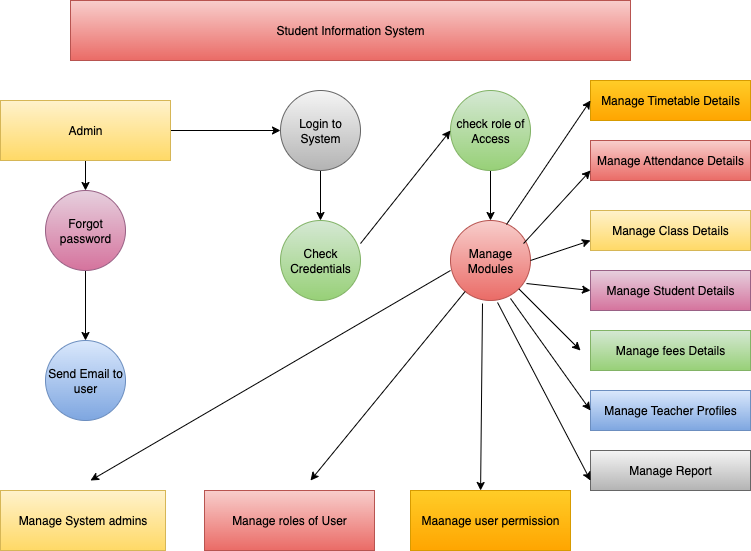

The diagram above was exported from draw.io. Its source (the exported page's mxGraphModel, read from the mxfile embedded in the PNG):
<mxGraphModel dx="928" dy="515" grid="1" gridSize="10" guides="1" tooltips="1" connect="1" arrows="1" fold="1" page="1" pageScale="1" pageWidth="827" pageHeight="1169" math="0" shadow="0">
  <root>
    <mxCell id="0" />
    <mxCell id="1" parent="0" />
    <mxCell id="vxfcboNXOvaCkR4_cRUF-1" value="Student Information System" style="rounded=0;whiteSpace=wrap;html=1;fillColor=#f8cecc;strokeColor=#b85450;gradientColor=#ea6b66;" vertex="1" parent="1">
      <mxGeometry x="110" y="30" width="560" height="60" as="geometry" />
    </mxCell>
    <mxCell id="vxfcboNXOvaCkR4_cRUF-21" value="" style="edgeStyle=orthogonalEdgeStyle;rounded=0;orthogonalLoop=1;jettySize=auto;html=1;" edge="1" parent="1" source="vxfcboNXOvaCkR4_cRUF-2" target="vxfcboNXOvaCkR4_cRUF-3">
      <mxGeometry relative="1" as="geometry" />
    </mxCell>
    <mxCell id="vxfcboNXOvaCkR4_cRUF-22" value="" style="edgeStyle=orthogonalEdgeStyle;rounded=0;orthogonalLoop=1;jettySize=auto;html=1;" edge="1" parent="1" source="vxfcboNXOvaCkR4_cRUF-2" target="vxfcboNXOvaCkR4_cRUF-6">
      <mxGeometry relative="1" as="geometry" />
    </mxCell>
    <mxCell id="vxfcboNXOvaCkR4_cRUF-2" value="Admin" style="rounded=0;whiteSpace=wrap;html=1;fillColor=#fff2cc;gradientColor=#ffd966;strokeColor=#d6b656;" vertex="1" parent="1">
      <mxGeometry x="40" y="130" width="170" height="60" as="geometry" />
    </mxCell>
    <mxCell id="vxfcboNXOvaCkR4_cRUF-24" value="" style="edgeStyle=orthogonalEdgeStyle;rounded=0;orthogonalLoop=1;jettySize=auto;html=1;" edge="1" parent="1" source="vxfcboNXOvaCkR4_cRUF-3" target="vxfcboNXOvaCkR4_cRUF-5">
      <mxGeometry relative="1" as="geometry" />
    </mxCell>
    <mxCell id="vxfcboNXOvaCkR4_cRUF-3" value="Login to System" style="ellipse;whiteSpace=wrap;html=1;aspect=fixed;fillColor=#f5f5f5;gradientColor=#b3b3b3;strokeColor=#666666;" vertex="1" parent="1">
      <mxGeometry x="320" y="120" width="80" height="80" as="geometry" />
    </mxCell>
    <mxCell id="vxfcboNXOvaCkR4_cRUF-25" value="" style="edgeStyle=orthogonalEdgeStyle;rounded=0;orthogonalLoop=1;jettySize=auto;html=1;" edge="1" parent="1" source="vxfcboNXOvaCkR4_cRUF-4" target="vxfcboNXOvaCkR4_cRUF-20">
      <mxGeometry relative="1" as="geometry" />
    </mxCell>
    <mxCell id="vxfcboNXOvaCkR4_cRUF-4" value="check role of Access" style="ellipse;whiteSpace=wrap;html=1;aspect=fixed;fillColor=#d5e8d4;gradientColor=#97d077;strokeColor=#82b366;" vertex="1" parent="1">
      <mxGeometry x="490" y="120" width="80" height="80" as="geometry" />
    </mxCell>
    <mxCell id="vxfcboNXOvaCkR4_cRUF-5" value="Check Credentials" style="ellipse;whiteSpace=wrap;html=1;aspect=fixed;fillColor=#d5e8d4;gradientColor=#97d077;strokeColor=#82b366;" vertex="1" parent="1">
      <mxGeometry x="320" y="250" width="80" height="80" as="geometry" />
    </mxCell>
    <mxCell id="vxfcboNXOvaCkR4_cRUF-23" value="" style="edgeStyle=orthogonalEdgeStyle;rounded=0;orthogonalLoop=1;jettySize=auto;html=1;" edge="1" parent="1" source="vxfcboNXOvaCkR4_cRUF-6" target="vxfcboNXOvaCkR4_cRUF-8">
      <mxGeometry relative="1" as="geometry" />
    </mxCell>
    <mxCell id="vxfcboNXOvaCkR4_cRUF-6" value="Forgot password" style="ellipse;whiteSpace=wrap;html=1;aspect=fixed;fillColor=#e6d0de;gradientColor=#d5739d;strokeColor=#996185;" vertex="1" parent="1">
      <mxGeometry x="85" y="220" width="80" height="80" as="geometry" />
    </mxCell>
    <mxCell id="vxfcboNXOvaCkR4_cRUF-8" value="Send Email to user" style="ellipse;whiteSpace=wrap;html=1;aspect=fixed;fillColor=#dae8fc;gradientColor=#7ea6e0;strokeColor=#6c8ebf;" vertex="1" parent="1">
      <mxGeometry x="85" y="370" width="80" height="80" as="geometry" />
    </mxCell>
    <mxCell id="vxfcboNXOvaCkR4_cRUF-10" value="Manage roles of User" style="rounded=0;whiteSpace=wrap;html=1;fillColor=#f8cecc;gradientColor=#ea6b66;strokeColor=#b85450;" vertex="1" parent="1">
      <mxGeometry x="244" y="520" width="170" height="60" as="geometry" />
    </mxCell>
    <mxCell id="vxfcboNXOvaCkR4_cRUF-11" value="Maanage user permission" style="rounded=0;whiteSpace=wrap;html=1;fillColor=#ffcd28;gradientColor=#ffa500;strokeColor=#d79b00;" vertex="1" parent="1">
      <mxGeometry x="450" y="520" width="160" height="60" as="geometry" />
    </mxCell>
    <mxCell id="vxfcboNXOvaCkR4_cRUF-12" value="Manage Timetable Details" style="rounded=0;whiteSpace=wrap;html=1;fillColor=#ffcd28;gradientColor=#ffa500;strokeColor=#d79b00;" vertex="1" parent="1">
      <mxGeometry x="630" y="110" width="160" height="40" as="geometry" />
    </mxCell>
    <mxCell id="vxfcboNXOvaCkR4_cRUF-13" value="Manage Attendance Details" style="rounded=0;whiteSpace=wrap;html=1;fillColor=#f8cecc;gradientColor=#ea6b66;strokeColor=#b85450;" vertex="1" parent="1">
      <mxGeometry x="630" y="170" width="160" height="40" as="geometry" />
    </mxCell>
    <mxCell id="vxfcboNXOvaCkR4_cRUF-14" value="Manage Class Details" style="rounded=0;whiteSpace=wrap;html=1;fillColor=#fff2cc;gradientColor=#ffd966;strokeColor=#d6b656;" vertex="1" parent="1">
      <mxGeometry x="630" y="240" width="160" height="40" as="geometry" />
    </mxCell>
    <mxCell id="vxfcboNXOvaCkR4_cRUF-15" value="Manage Student Details" style="rounded=0;whiteSpace=wrap;html=1;fillColor=#e6d0de;gradientColor=#d5739d;strokeColor=#996185;" vertex="1" parent="1">
      <mxGeometry x="630" y="300" width="160" height="40" as="geometry" />
    </mxCell>
    <mxCell id="vxfcboNXOvaCkR4_cRUF-16" value="Manage fees Details" style="rounded=0;whiteSpace=wrap;html=1;fillColor=#d5e8d4;gradientColor=#97d077;strokeColor=#82b366;" vertex="1" parent="1">
      <mxGeometry x="630" y="360" width="160" height="40" as="geometry" />
    </mxCell>
    <mxCell id="vxfcboNXOvaCkR4_cRUF-17" value="Manage Teacher Profiles" style="rounded=0;whiteSpace=wrap;html=1;fillColor=#dae8fc;gradientColor=#7ea6e0;strokeColor=#6c8ebf;" vertex="1" parent="1">
      <mxGeometry x="630" y="420" width="160" height="40" as="geometry" />
    </mxCell>
    <mxCell id="vxfcboNXOvaCkR4_cRUF-18" value="Manage Report" style="rounded=0;whiteSpace=wrap;html=1;fillColor=#f5f5f5;gradientColor=#b3b3b3;strokeColor=#666666;" vertex="1" parent="1">
      <mxGeometry x="630" y="480" width="160" height="40" as="geometry" />
    </mxCell>
    <mxCell id="vxfcboNXOvaCkR4_cRUF-19" value="Manage System admins" style="rounded=0;whiteSpace=wrap;html=1;fillColor=#fff2cc;gradientColor=#ffd966;strokeColor=#d6b656;" vertex="1" parent="1">
      <mxGeometry x="40" y="520" width="165" height="60" as="geometry" />
    </mxCell>
    <mxCell id="vxfcboNXOvaCkR4_cRUF-20" value="Manage Modules" style="ellipse;whiteSpace=wrap;html=1;aspect=fixed;fillColor=#f8cecc;gradientColor=#ea6b66;strokeColor=#b85450;" vertex="1" parent="1">
      <mxGeometry x="490" y="250" width="80" height="80" as="geometry" />
    </mxCell>
    <mxCell id="vxfcboNXOvaCkR4_cRUF-26" value="" style="endArrow=classic;html=1;rounded=0;exitX=1;exitY=0.288;exitDx=0;exitDy=0;exitPerimeter=0;entryX=0;entryY=0.5;entryDx=0;entryDy=0;" edge="1" parent="1" source="vxfcboNXOvaCkR4_cRUF-5" target="vxfcboNXOvaCkR4_cRUF-4">
      <mxGeometry width="50" height="50" relative="1" as="geometry">
        <mxPoint x="390" y="320" as="sourcePoint" />
        <mxPoint x="440" y="270" as="targetPoint" />
      </mxGeometry>
    </mxCell>
    <mxCell id="vxfcboNXOvaCkR4_cRUF-27" value="" style="endArrow=classic;html=1;rounded=0;exitX=0;exitY=0.625;exitDx=0;exitDy=0;exitPerimeter=0;" edge="1" parent="1" source="vxfcboNXOvaCkR4_cRUF-20">
      <mxGeometry width="50" height="50" relative="1" as="geometry">
        <mxPoint x="390" y="400" as="sourcePoint" />
        <mxPoint x="130" y="510" as="targetPoint" />
      </mxGeometry>
    </mxCell>
    <mxCell id="vxfcboNXOvaCkR4_cRUF-28" value="" style="endArrow=classic;html=1;rounded=0;" edge="1" parent="1" source="vxfcboNXOvaCkR4_cRUF-20">
      <mxGeometry width="50" height="50" relative="1" as="geometry">
        <mxPoint x="390" y="400" as="sourcePoint" />
        <mxPoint x="350" y="510" as="targetPoint" />
      </mxGeometry>
    </mxCell>
    <mxCell id="vxfcboNXOvaCkR4_cRUF-29" value="" style="endArrow=classic;html=1;rounded=0;exitX=0.4;exitY=1.038;exitDx=0;exitDy=0;exitPerimeter=0;entryX=0.438;entryY=0;entryDx=0;entryDy=0;entryPerimeter=0;" edge="1" parent="1" source="vxfcboNXOvaCkR4_cRUF-20" target="vxfcboNXOvaCkR4_cRUF-11">
      <mxGeometry width="50" height="50" relative="1" as="geometry">
        <mxPoint x="390" y="400" as="sourcePoint" />
        <mxPoint x="520" y="490" as="targetPoint" />
      </mxGeometry>
    </mxCell>
    <mxCell id="vxfcboNXOvaCkR4_cRUF-30" value="" style="endArrow=classic;html=1;rounded=0;exitX=0.7;exitY=0.05;exitDx=0;exitDy=0;exitPerimeter=0;entryX=0;entryY=0.5;entryDx=0;entryDy=0;" edge="1" parent="1" source="vxfcboNXOvaCkR4_cRUF-20" target="vxfcboNXOvaCkR4_cRUF-12">
      <mxGeometry width="50" height="50" relative="1" as="geometry">
        <mxPoint x="390" y="310" as="sourcePoint" />
        <mxPoint x="600" y="140" as="targetPoint" />
      </mxGeometry>
    </mxCell>
    <mxCell id="vxfcboNXOvaCkR4_cRUF-31" value="" style="endArrow=classic;html=1;rounded=0;exitX=0.913;exitY=0.288;exitDx=0;exitDy=0;exitPerimeter=0;entryX=0;entryY=0.75;entryDx=0;entryDy=0;" edge="1" parent="1" source="vxfcboNXOvaCkR4_cRUF-20" target="vxfcboNXOvaCkR4_cRUF-13">
      <mxGeometry width="50" height="50" relative="1" as="geometry">
        <mxPoint x="390" y="310" as="sourcePoint" />
        <mxPoint x="440" y="260" as="targetPoint" />
      </mxGeometry>
    </mxCell>
    <mxCell id="vxfcboNXOvaCkR4_cRUF-33" value="" style="endArrow=classic;html=1;rounded=0;exitX=1;exitY=0.5;exitDx=0;exitDy=0;entryX=0;entryY=0.75;entryDx=0;entryDy=0;" edge="1" parent="1" source="vxfcboNXOvaCkR4_cRUF-20" target="vxfcboNXOvaCkR4_cRUF-14">
      <mxGeometry width="50" height="50" relative="1" as="geometry">
        <mxPoint x="390" y="310" as="sourcePoint" />
        <mxPoint x="440" y="260" as="targetPoint" />
      </mxGeometry>
    </mxCell>
    <mxCell id="vxfcboNXOvaCkR4_cRUF-34" value="" style="endArrow=classic;html=1;rounded=0;exitX=0.95;exitY=0.788;exitDx=0;exitDy=0;exitPerimeter=0;entryX=0;entryY=0.5;entryDx=0;entryDy=0;" edge="1" parent="1" source="vxfcboNXOvaCkR4_cRUF-20" target="vxfcboNXOvaCkR4_cRUF-15">
      <mxGeometry width="50" height="50" relative="1" as="geometry">
        <mxPoint x="390" y="310" as="sourcePoint" />
        <mxPoint x="440" y="260" as="targetPoint" />
      </mxGeometry>
    </mxCell>
    <mxCell id="vxfcboNXOvaCkR4_cRUF-35" value="" style="endArrow=classic;html=1;rounded=0;exitX=1;exitY=1;exitDx=0;exitDy=0;" edge="1" parent="1" source="vxfcboNXOvaCkR4_cRUF-20">
      <mxGeometry width="50" height="50" relative="1" as="geometry">
        <mxPoint x="390" y="310" as="sourcePoint" />
        <mxPoint x="620" y="380" as="targetPoint" />
      </mxGeometry>
    </mxCell>
    <mxCell id="vxfcboNXOvaCkR4_cRUF-36" value="" style="endArrow=classic;html=1;rounded=0;exitX=0.75;exitY=0.975;exitDx=0;exitDy=0;exitPerimeter=0;entryX=0;entryY=0.5;entryDx=0;entryDy=0;" edge="1" parent="1" source="vxfcboNXOvaCkR4_cRUF-20" target="vxfcboNXOvaCkR4_cRUF-17">
      <mxGeometry width="50" height="50" relative="1" as="geometry">
        <mxPoint x="390" y="310" as="sourcePoint" />
        <mxPoint x="440" y="260" as="targetPoint" />
      </mxGeometry>
    </mxCell>
    <mxCell id="vxfcboNXOvaCkR4_cRUF-37" value="" style="endArrow=classic;html=1;rounded=0;exitX=0.588;exitY=1.025;exitDx=0;exitDy=0;exitPerimeter=0;entryX=0;entryY=0.75;entryDx=0;entryDy=0;" edge="1" parent="1" source="vxfcboNXOvaCkR4_cRUF-20" target="vxfcboNXOvaCkR4_cRUF-18">
      <mxGeometry width="50" height="50" relative="1" as="geometry">
        <mxPoint x="390" y="310" as="sourcePoint" />
        <mxPoint x="620" y="510" as="targetPoint" />
      </mxGeometry>
    </mxCell>
  </root>
</mxGraphModel>